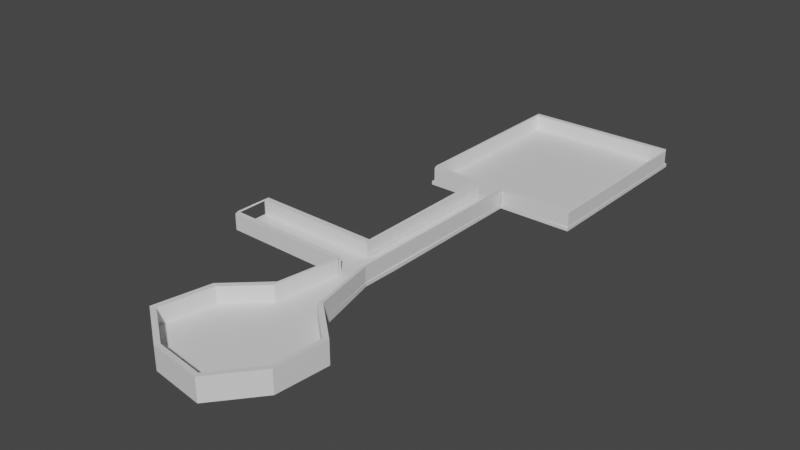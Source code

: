 # Source: OutsideMap.blend  (saved by Blender 3.2.14; exported with 4.5.12 LTS)
import bpy
from mathutils import Matrix  # noqa: F401  (used for matrix-valued properties, if any)

bpy.ops.wm.read_factory_settings(use_empty=True)
scene = bpy.context.scene
scene.name = 'Scene'

# ---- collections
col_collection = bpy.data.collections.new('Collection'); scene.collection.children.link(col_collection)

# ---- materials (node trees are filled in below, after node groups)
mat_material = bpy.data.materials.new('Material')
mat_material.alpha_threshold = 0.0
mat_material.use_transparent_shadow = False
mat_material.line_color = (0.0, 0.0, 0.0, 1.0)

# ---- material node trees
mat_material.use_nodes = True; mat_material.node_tree.nodes.clear()
_N = mat_material.node_tree.nodes; _L = mat_material.node_tree.links
n0 = _N.new('ShaderNodeOutputMaterial'); n0.name = 'Material Output'; n0.location = (300, 300)
n1 = _N.new('ShaderNodeBsdfPrincipled'); n1.name = 'Principled BSDF'; n1.location = (10, 300)
n1.distribution = 'GGX'
n1.subsurface_method = 'RANDOM_WALK_SKIN'
n1.inputs[2].default_value = 0.4
n1.inputs[3].default_value = 1.45
n1.inputs[27].default_value = (0.0, 0.0, 0.0, 1.0)
n1.inputs[28].default_value = 1.0
_L.new(n1.outputs[0], n0.inputs[0])
n0.is_active_output = True

# ---- world
world_world = bpy.data.worlds.new('World'); scene.world = world_world
world_world.use_nodes = True; world_world.node_tree.nodes.clear()
_N = world_world.node_tree.nodes; _L = world_world.node_tree.links
n0 = _N.new('ShaderNodeOutputWorld'); n0.name = 'World Output'; n0.location = (300, 300)
n1 = _N.new('ShaderNodeBackground'); n1.name = 'Background'; n1.location = (10, 300)
n1.inputs[0].default_value = (0.05088, 0.05088, 0.05088, 1.0)
_L.new(n1.outputs[0], n0.inputs[0])
n0.is_active_output = True
world_world.color = (0.05088, 0.05088, 0.05088)
world_world.use_sun_shadow = False
world_world.sun_shadow_jitter_overblur = 0.0

# ---- meshes
me_cube = bpy.data.meshes.new('Cube')
me_cube.from_pydata([(3.73, 10.82, -0.6689), (3.73, 10.82, -1.814), (9.692, -4.501, -0.6689), (9.692, -4.501, -1.814), (-11.59, 4.859, -0.6689), (-11.59, 4.859, -1.814), (-5.63, -10.46, -0.6689), (-5.63, -10.46, -1.814), (-13.56, -4.729, -1.814), (-5.102, 10.85, -1.814), (-5.102, 10.85, 2.371), (3.73, 10.82, 2.371), (-11.59, 4.859, 2.371), (-13.56, -4.729, 2.371), (3.692, -11.75, -0.6689), (10.6, 4.673, -0.6689), (3.692, -11.75, -1.814), (-13.56, -4.729, -0.6689), (-5.102, 10.85, -0.6689), (10.6, 4.673, -1.814), (9.692, -4.501, 2.371), (10.6, 4.673, 2.371), (-0.9499, 0.179, -1.814), (-5.63, -10.46, 2.371), (3.692, -11.75, 2.371), (-0.9499, 0.179, -0.6689), (-14.62, -5.124, -1.86), (-6.017, -11.34, -1.86), (-3.449, 23.76, -1.135), (-12.48, 5.27, -1.86), (1.822, 23.74, -0.8326), (1.822, 23.74, -1.135), (-6.017, -11.34, -1.311), (-6.017, -11.34, -0.6189), (10.59, -4.877, -1.311), (10.59, -4.877, -1.86), (-12.48, 5.27, -1.311), (4.088, -12.74, -0.6189), (11.58, 5.068, -0.6189), (10.59, -4.877, -0.6189), (4.088, -12.74, -1.86), (-14.62, -5.124, -0.6189), (-12.48, 5.27, -0.6189), (-3.449, 23.76, -0.4517), (1.822, 23.74, -0.4517), (11.58, 5.068, -1.86), (-5.445, 11.76, -1.311), (11.58, 5.068, -1.311), (-14.62, -5.124, -1.311), (4.088, -12.74, -1.311), (4.13, 11.73, 2.421), (-12.48, 5.27, 2.421), (-5.445, 11.76, 2.421), (11.58, 5.068, 2.421), (10.59, -4.877, 2.421), (-14.62, -5.124, 2.421), (4.088, -12.74, 2.421), (-6.017, -11.34, 2.421), (1.982, 30.89, -0.8326), (1.982, 30.89, -1.135), (-3.289, 30.91, -0.4517), (1.982, 30.89, -0.4517), (-3.289, 30.91, -1.135), (-3.282, 59.96, -0.8326), (2.071, 95.18, -0.8326), (2.071, 95.18, -1.135), (-3.2, 95.2, -0.4517), (2.071, 95.18, -0.4517), (-3.2, 95.2, -1.135), (-3.2, 95.2, -0.8326), (15.93, 59.89, -0.8326), (15.93, 59.89, -1.135), (15.93, 59.89, -0.4517), (16.01, 95.14, -0.8326), (16.01, 95.14, -1.135), (16.01, 95.14, -0.4517), (-13.68, 59.99, -0.4517), (-13.6, 95.24, -0.4517), (-13.68, 59.99, -0.8326), (-13.68, 59.99, -1.135), (-13.6, 95.24, -0.8326), (-13.6, 95.24, -1.135), (4.13, 11.73, -1.311), (4.13, 11.73, -1.86), (-5.445, 11.76, -0.6189), (4.13, 11.73, -0.6189), (-5.445, 11.76, -1.86), (-3.449, 23.76, -0.8326), (1.989, 59.94, -0.8326), (1.989, 59.94, -1.135), (-3.282, 59.96, -0.4517), (1.989, 59.94, -0.4517), (-3.282, 59.96, -1.135), (-3.289, 30.91, -0.8326), (-27.71, 24.3, -0.8326), (-27.55, 31.45, -0.8326), (-27.55, 31.45, -1.135), (-27.71, 24.3, -1.135), (-27.71, 24.3, -0.4517), (-27.55, 31.45, -0.4517), (-3.109, 22.83, -0.6689), (-3.452, 23.75, -0.6189), (-3.109, 22.83, 2.371), (-3.452, 23.75, 2.421), (1.382, 22.8, 2.371), (1.782, 23.72, 2.421), (1.382, 22.8, -0.6689), (1.782, 23.72, -0.6189), (1.569, 58.93, 2.371), (1.969, 59.84, 2.421), (1.569, 58.93, -0.6689), (1.969, 59.84, -0.6189), (-27.35, 23.46, -0.6689), (-27.69, 24.37, -0.6189), (-27.35, 23.46, 2.371), (-27.69, 24.37, 2.421), (-27.58, 30.49, -0.6689), (-27.53, 31.42, -0.6189), (-27.58, 30.49, 2.371), (-27.53, 31.42, 2.421), (-3.367, 30.02, -0.6689), (-3.71, 30.94, -0.6189), (-3.367, 30.02, 2.371), (-3.71, 30.94, 2.421), (-3.367, 59.96, -0.6689), (-3.71, 60.87, -0.6189), (-3.367, 59.96, 2.371), (-3.71, 60.87, 2.421), (-13.08, 59.96, -0.6689), (-13.43, 60.87, -0.6189), (-13.08, 59.96, 2.371), (-13.43, 60.87, 2.421), (-13.08, 94.19, -0.6689), (-13.43, 95.1, -0.6189), (-13.08, 94.19, 2.371), (-13.43, 95.1, 2.421), (15.96, 94.19, -0.6689), (15.62, 95.1, -0.6189), (15.96, 94.19, 2.371), (15.62, 95.1, 2.421), (15.87, 60.0, -0.6689), (15.53, 60.91, -0.6189), (15.87, 60.0, 2.371), (15.53, 60.91, 2.421), (2.037, 59.84, -0.6689), (1.693, 60.64, -0.6189), (2.037, 59.84, 2.371), (1.693, 60.64, 2.421), (-27.36, 23.46, 2.272), (-27.71, 24.37, 2.322), (-27.36, 30.49, 2.272), (-27.71, 31.4, 2.322)], [], [(25, 17, 6, 14), (7, 16, 40, 27), (5, 8, 26, 29), (22, 19, 3, 16), (38, 85, 50, 53), (19, 1, 83, 45), (4, 18, 10, 12), (18, 0, 85, 84), (15, 2, 20, 21), (9, 5, 29, 86), (3, 19, 45, 35), (16, 3, 35, 40), (8, 22, 16, 7), (5, 9, 22, 8), (9, 1, 19, 22), (8, 7, 27, 26), (37, 39, 54, 56), (84, 52, 103, 101), (6, 17, 13, 23), (14, 6, 23, 24), (1, 9, 86, 83), (15, 25, 14, 2), (0, 18, 25, 15), (18, 4, 17, 25), (49, 37, 33, 32), (48, 41, 42, 36), (47, 38, 39, 34), (30, 31, 59, 58), (87, 43, 98, 94), (29, 36, 46, 86), (36, 42, 84, 46), (45, 47, 34, 35), (83, 82, 47, 45), (82, 85, 38, 47), (26, 48, 36, 29), (27, 32, 48, 26), (32, 33, 41, 48), (40, 49, 32, 27), (35, 34, 49, 40), (34, 39, 37, 49), (11, 21, 53, 50), (20, 24, 56, 54), (13, 12, 51, 55), (12, 10, 52, 51), (21, 20, 54, 53), (23, 13, 55, 57), (24, 23, 57, 56), (17, 4, 12, 13), (11, 50, 105, 104), (33, 37, 56, 57), (41, 33, 57, 55), (2, 14, 24, 20), (39, 38, 53, 54), (84, 42, 51, 52), (0, 15, 21, 11), (42, 41, 55, 51), (89, 92, 68, 65), (69, 68, 81, 80), (31, 28, 62, 59), (60, 93, 95, 99), (44, 30, 58, 61), (43, 44, 61, 60), (69, 66, 67, 64), (68, 69, 64, 65), (88, 89, 71, 70), (63, 90, 76, 78), (64, 67, 75, 73), (90, 91, 67, 66), (70, 71, 74, 73), (72, 70, 73, 75), (91, 88, 70, 72), (67, 91, 72, 75), (65, 64, 73, 74), (89, 65, 74, 71), (78, 76, 77, 80), (79, 78, 80, 81), (90, 66, 77, 76), (68, 92, 79, 81), (66, 69, 80, 77), (92, 63, 78, 79), (31, 30, 82, 83), (44, 43, 84, 85), (28, 31, 83, 86), (30, 44, 85, 82), (87, 28, 86, 46), (43, 87, 46, 84), (58, 59, 89, 88), (60, 61, 91, 90), (59, 62, 92, 89), (61, 58, 88, 91), (62, 93, 63, 92), (93, 60, 90, 63), (97, 94, 95, 96), (94, 98, 99, 95), (62, 28, 97, 96), (93, 62, 96, 95), (43, 60, 99, 98), (28, 87, 94, 97), (100, 101, 113, 112), (18, 84, 101, 100), (52, 10, 102, 103), (10, 18, 100, 102), (106, 104, 108, 110), (85, 0, 106, 107), (0, 11, 104, 106), (50, 85, 107, 105), (111, 110, 108, 109), (107, 106, 110, 111), (105, 107, 111, 109), (104, 105, 109, 108), (103, 102, 114, 115), (102, 100, 112, 114), (101, 103, 115, 113), (119, 118, 122, 123), (114, 118, 150, 148), (121, 123, 127, 125), (118, 116, 120, 122), (117, 119, 123, 121), (116, 117, 121, 120), (125, 127, 131, 129), (120, 121, 125, 124), (123, 122, 126, 127), (122, 120, 124, 126), (131, 130, 134, 135), (124, 125, 129, 128), (127, 126, 130, 131), (126, 124, 128, 130), (133, 135, 139, 137), (130, 128, 132, 134), (129, 131, 135, 133), (128, 129, 133, 132), (139, 138, 142, 143), (132, 133, 137, 136), (135, 134, 138, 139), (134, 132, 136, 138), (142, 140, 144, 146), (138, 136, 140, 142), (137, 139, 143, 141), (136, 137, 141, 140), (144, 145, 147, 146), (141, 143, 147, 145), (140, 141, 145, 144), (143, 142, 146, 147), (117, 116, 118), (119, 117, 118), (113, 114, 112), (115, 114, 113), (149, 148, 150, 151), (118, 119, 151, 150), (115, 114, 148, 149), (119, 115, 149, 151), (115, 118, 114), (115, 119, 118)])
_uv = me_cube.uv_layers.new(name='UVMap')
_uv.uv.foreach_set('vector', [0.75, 0.625, 0.875, 0.625, 0.875, 0.75, 0.75, 0.75, 0.125, 0.75, 0.25, 0.75, 0.25, 0.75, 0.125, 0.75, 0.125, 0.5, 0.125, 0.625, 0.125, 0.625, 0.125, 0.5, 0.25, 0.625, 0.375, 0.625, 0.375, 0.75, 0.25, 0.75, 0.625, 0.625, 0.625, 0.5, 0.625, 0.5, 0.625, 0.625, 0.375, 0.625, 0.375, 0.5, 0.375, 0.5, 0.375, 0.625, 0.875, 0.5, 0.75, 0.5, 0.75, 0.5, 0.875, 0.5, 0.75, 0.5, 0.625, 0.5, 0.625, 0.5, 0.75, 0.5, 0.625, 0.625, 0.625, 0.75, 0.625, 0.75, 0.625, 0.625, 0.25, 0.5, 0.125, 0.5, 0.125, 0.5, 0.25, 0.5, 0.375, 0.75, 0.375, 0.625, 0.375, 0.625, 0.375, 0.75, 0.25, 0.75, 0.375, 0.75, 0.375, 0.75, 0.25, 0.75, 0.125, 0.625, 0.25, 0.625, 0.25, 0.75, 0.125, 0.75, 0.125, 0.5, 0.25, 0.5, 0.25, 0.625, 0.125, 0.625, 0.25, 0.5, 0.375, 0.5, 0.375, 0.625, 0.25, 0.625, 0.125, 0.625, 0.125, 0.75, 0.125, 0.75, 0.125, 0.625, 0.625, 0.875, 0.625, 0.75, 0.625, 0.75, 0.625, 0.875, 0.625, 0.375, 0.625, 0.375, 0.625, 0.375, 0.625, 0.375, 0.875, 0.75, 0.875, 0.625, 0.875, 0.625, 0.875, 0.75, 0.75, 0.75, 0.875, 0.75, 0.875, 0.75, 0.75, 0.75, 0.375, 0.5, 0.25, 0.5, 0.25, 0.5, 0.375, 0.5, 0.625, 0.625, 0.75, 0.625, 0.75, 0.75, 0.625, 0.75, 0.625, 0.5, 0.75, 0.5, 0.75, 0.625, 0.625, 0.625, 0.75, 0.5, 0.875, 0.5, 0.875, 0.625, 0.75, 0.625, 0.5, 0.875, 0.625, 0.875, 0.625, 1.0, 0.5, 1.0, 0.5, 0.125, 0.625, 0.125, 0.625, 0.25, 0.5, 0.25, 0.5, 0.625, 0.625, 0.625, 0.625, 0.75, 0.5, 0.75, 0.5, 0.5, 0.375, 0.5, 0.375, 0.5, 0.5, 0.5, 0.5, 0.375, 0.625, 0.375, 0.625, 0.375, 0.5, 0.375, 0.375, 0.25, 0.5, 0.25, 0.5, 0.375, 0.375, 0.375, 0.5, 0.25, 0.625, 0.25, 0.625, 0.375, 0.5, 0.375, 0.375, 0.625, 0.5, 0.625, 0.5, 0.75, 0.375, 0.75, 0.375, 0.5, 0.5, 0.5, 0.5, 0.625, 0.375, 0.625, 0.5, 0.5, 0.625, 0.5, 0.625, 0.625, 0.5, 0.625, 0.375, 0.125, 0.5, 0.125, 0.5, 0.25, 0.375, 0.25, 0.375, 0.0, 0.5, 0.0, 0.5, 0.125, 0.375, 0.125, 0.5, 0.0, 0.625, 0.0, 0.625, 0.125, 0.5, 0.125, 0.375, 0.875, 0.5, 0.875, 0.5, 1.0, 0.375, 1.0, 0.375, 0.75, 0.5, 0.75, 0.5, 0.875, 0.375, 0.875, 0.5, 0.75, 0.625, 0.75, 0.625, 0.875, 0.5, 0.875, 0.625, 0.5, 0.625, 0.625, 0.625, 0.625, 0.625, 0.5, 0.625, 0.75, 0.75, 0.75, 0.75, 0.75, 0.625, 0.75, 0.875, 0.625, 0.875, 0.5, 0.875, 0.5, 0.875, 0.625, 0.875, 0.5, 0.75, 0.5, 0.75, 0.5, 0.875, 0.5, 0.625, 0.625, 0.625, 0.75, 0.625, 0.75, 0.625, 0.625, 0.875, 0.75, 0.875, 0.625, 0.875, 0.625, 0.875, 0.75, 0.75, 0.75, 0.875, 0.75, 0.875, 0.75, 0.75, 0.75, 0.875, 0.625, 0.875, 0.5, 0.875, 0.5, 0.875, 0.625, 0.625, 0.5, 0.625, 0.5, 0.625, 0.5, 0.625, 0.5, 0.625, 1.0, 0.625, 0.875, 0.625, 0.875, 0.625, 1.0, 0.625, 0.125, 0.625, 0.0, 0.625, 0.0, 0.625, 0.125, 0.625, 0.75, 0.75, 0.75, 0.75, 0.75, 0.625, 0.75, 0.625, 0.75, 0.625, 0.625, 0.625, 0.625, 0.625, 0.75, 0.625, 0.375, 0.625, 0.25, 0.625, 0.25, 0.625, 0.375, 0.625, 0.5, 0.625, 0.625, 0.625, 0.625, 0.625, 0.5, 0.625, 0.25, 0.625, 0.125, 0.625, 0.125, 0.625, 0.25, 0.375, 0.5, 0.25, 0.5, 0.25, 0.5, 0.375, 0.5, 0.5, 0.375, 0.375, 0.375, 0.375, 0.375, 0.5, 0.375, 0.375, 0.5, 0.25, 0.5, 0.25, 0.5, 0.375, 0.5, 0.625, 0.375, 0.5, 0.375, 0.5, 0.375, 0.625, 0.375, 0.625, 0.5, 0.5, 0.5, 0.5, 0.5, 0.625, 0.5, 0.75, 0.5, 0.625, 0.5, 0.625, 0.5, 0.75, 0.5, 0.5, 0.375, 0.625, 0.375, 0.625, 0.5, 0.5, 0.5, 0.375, 0.375, 0.5, 0.375, 0.5, 0.5, 0.375, 0.5, 0.5, 0.5, 0.375, 0.5, 0.375, 0.5, 0.5, 0.5, 0.5, 0.375, 0.625, 0.375, 0.625, 0.375, 0.5, 0.375, 0.5, 0.5, 0.625, 0.5, 0.625, 0.5, 0.5, 0.5, 0.75, 0.5, 0.625, 0.5, 0.625, 0.5, 0.75, 0.5, 0.5, 0.5, 0.375, 0.5, 0.375, 0.5, 0.5, 0.5, 0.625, 0.5, 0.5, 0.5, 0.5, 0.5, 0.625, 0.5, 0.625, 0.5, 0.5, 0.5, 0.5, 0.5, 0.625, 0.5, 0.625, 0.5, 0.625, 0.5, 0.625, 0.5, 0.625, 0.5, 0.375, 0.5, 0.5, 0.5, 0.5, 0.5, 0.375, 0.5, 0.375, 0.5, 0.375, 0.5, 0.375, 0.5, 0.375, 0.5, 0.5, 0.375, 0.625, 0.375, 0.625, 0.375, 0.5, 0.375, 0.375, 0.375, 0.5, 0.375, 0.5, 0.375, 0.375, 0.375, 0.75, 0.5, 0.75, 0.5, 0.75, 0.5, 0.75, 0.5, 0.25, 0.5, 0.25, 0.5, 0.25, 0.5, 0.25, 0.5, 0.625, 0.375, 0.5, 0.375, 0.5, 0.375, 0.625, 0.375, 0.375, 0.375, 0.5, 0.375, 0.5, 0.375, 0.375, 0.375, 0.375, 0.5, 0.5, 0.5, 0.5, 0.5, 0.375, 0.5, 0.625, 0.5, 0.75, 0.5, 0.75, 0.5, 0.625, 0.5, 0.25, 0.5, 0.375, 0.5, 0.375, 0.5, 0.25, 0.5, 0.5, 0.5, 0.625, 0.5, 0.625, 0.5, 0.5, 0.5, 0.5, 0.375, 0.375, 0.375, 0.375, 0.375, 0.5, 0.375, 0.625, 0.375, 0.5, 0.375, 0.5, 0.375, 0.625, 0.375, 0.5, 0.5, 0.375, 0.5, 0.375, 0.5, 0.5, 0.5, 0.75, 0.5, 0.625, 0.5, 0.625, 0.5, 0.75, 0.5, 0.375, 0.5, 0.25, 0.5, 0.25, 0.5, 0.375, 0.5, 0.625, 0.5, 0.5, 0.5, 0.5, 0.5, 0.625, 0.5, 0.375, 0.375, 0.5, 0.375, 0.5, 0.375, 0.375, 0.375, 0.5, 0.375, 0.625, 0.375, 0.625, 0.375, 0.5, 0.375, 0.375, 0.375, 0.5, 0.375, 0.5, 0.375, 0.375, 0.375, 0.5, 0.375, 0.625, 0.375, 0.625, 0.375, 0.5, 0.375, 0.25, 0.5, 0.25, 0.5, 0.25, 0.5, 0.25, 0.5, 0.5, 0.375, 0.375, 0.375, 0.375, 0.375, 0.5, 0.375, 0.75, 0.5, 0.75, 0.5, 0.75, 0.5, 0.75, 0.5, 0.375, 0.375, 0.5, 0.375, 0.5, 0.375, 0.375, 0.375, 0.75, 0.5, 0.75, 0.5, 0.75, 0.5, 0.75, 0.5, 0.75, 0.5, 0.75, 0.5, 0.75, 0.5, 0.75, 0.5, 0.75, 0.5, 0.75, 0.5, 0.75, 0.5, 0.75, 0.5, 0.75, 0.5, 0.75, 0.5, 0.75, 0.5, 0.75, 0.5, 0.625, 0.5, 0.625, 0.5, 0.625, 0.5, 0.625, 0.5, 0.625, 0.5, 0.625, 0.5, 0.625, 0.5, 0.625, 0.5, 0.625, 0.5, 0.625, 0.5, 0.625, 0.5, 0.625, 0.5, 0.625, 0.5, 0.625, 0.5, 0.625, 0.5, 0.625, 0.5, 0.625, 0.5, 0.625, 0.5, 0.625, 0.5, 0.625, 0.5, 0.625, 0.5, 0.625, 0.5, 0.625, 0.5, 0.625, 0.5, 0.625, 0.5, 0.625, 0.5, 0.625, 0.5, 0.625, 0.5, 0.625, 0.5, 0.625, 0.5, 0.625, 0.5, 0.625, 0.5, 0.75, 0.5, 0.75, 0.5, 0.75, 0.5, 0.75, 0.5, 0.75, 0.5, 0.75, 0.5, 0.75, 0.5, 0.75, 0.5, 0.625, 0.375, 0.625, 0.375, 0.625, 0.375, 0.625, 0.375, 0.75, 0.5, 0.75, 0.5, 0.75, 0.5, 0.75, 0.5, 0.0, 0.0, 0.0, 0.0, 0.0, 0.0, 0.0, 0.0, 0.625, 0.375, 0.625, 0.375, 0.625, 0.375, 0.625, 0.375, 0.75, 0.5, 0.75, 0.5, 0.75, 0.5, 0.75, 0.5, 0.625, 0.375, 0.625, 0.375, 0.625, 0.375, 0.625, 0.375, 0.75, 0.5, 0.75, 0.5, 0.75, 0.5, 0.75, 0.5, 0.625, 0.375, 0.625, 0.375, 0.625, 0.375, 0.625, 0.375, 0.75, 0.5, 0.75, 0.5, 0.75, 0.5, 0.75, 0.5, 0.75, 0.5, 0.75, 0.5, 0.75, 0.5, 0.75, 0.5, 0.75, 0.5, 0.75, 0.5, 0.75, 0.5, 0.75, 0.5, 0.75, 0.5, 0.75, 0.5, 0.75, 0.5, 0.75, 0.5, 0.75, 0.5, 0.75, 0.5, 0.75, 0.5, 0.75, 0.5, 0.75, 0.5, 0.75, 0.5, 0.75, 0.5, 0.75, 0.5, 0.75, 0.5, 0.75, 0.5, 0.75, 0.5, 0.75, 0.5, 0.625, 0.375, 0.625, 0.375, 0.625, 0.375, 0.625, 0.375, 0.75, 0.5, 0.75, 0.5, 0.75, 0.5, 0.75, 0.5, 0.625, 0.375, 0.625, 0.375, 0.625, 0.375, 0.625, 0.375, 0.75, 0.5, 0.75, 0.5, 0.75, 0.5, 0.75, 0.5, 0.75, 0.5, 0.75, 0.5, 0.75, 0.5, 0.75, 0.5, 0.75, 0.5, 0.75, 0.5, 0.75, 0.5, 0.75, 0.5, 0.75, 0.5, 0.75, 0.5, 0.75, 0.5, 0.75, 0.5, 0.75, 0.5, 0.75, 0.5, 0.75, 0.5, 0.75, 0.5, 0.75, 0.5, 0.75, 0.5, 0.75, 0.5, 0.75, 0.5, 0.75, 0.5, 0.75, 0.5, 0.75, 0.5, 0.75, 0.5, 0.625, 0.375, 0.625, 0.375, 0.625, 0.375, 0.625, 0.375, 0.75, 0.5, 0.75, 0.5, 0.75, 0.5, 0.75, 0.5, 0.75, 0.5, 0.75, 0.5, 0.75, 0.5, 0.75, 0.5, 0.625, 0.375, 0.625, 0.375, 0.625, 0.375, 0.625, 0.375, 0.75, 0.5, 0.75, 0.5, 0.75, 0.5, 0.75, 0.5, 0.75, 0.5, 0.75, 0.5, 0.75, 0.5, 0.75, 0.5, 0.0, 0.0, 0.0, 0.0, 0.0, 0.0, 0.0, 0.0, 0.0, 0.0, 0.0, 0.0, 0.0, 0.0, 0.0, 0.0, 0.0, 0.0, 0.0, 0.0, 0.0, 0.0, 0.0, 0.0, 0.75, 0.5, 0.75, 0.5, 0.75, 0.5, 0.75, 0.5, 0.75, 0.5, 0.75, 0.5, 0.75, 0.5, 0.75, 0.5, 0.75, 0.5, 0.75, 0.5, 0.75, 0.5, 0.75, 0.5, 0.0, 0.0, 0.0, 0.0, 0.0, 0.0, 0.0, 0.0, 0.0, 0.0, 0.0, 0.0, 0.0, 0.0, 0.0, 0.0, 0.0, 0.0, 0.0, 0.0])
me_cube.materials.append(mat_material)
me_cube.use_mirror_vertex_groups = False
me_cube.update()

# ---- objects
ob_cube = bpy.data.objects.new('Cube', me_cube)

# ---- transforms, parenting, visibility, modifiers, constraints
ob_cube.location = (0.0, 0.0, 0.0)
ob_cube.lock_rotations_4d = False
ob_cube.empty_display_type = 'ARROWS'
ob_cube.lineart.crease_threshold = 0.0

# ---- collection membership
col_collection.objects.link(ob_cube)

# ---- scene / render settings (as saved in the file)
scene.frame_start = 1; scene.frame_end = 250; scene.frame_set(250)
scene.render.engine = 'BLENDER_EEVEE_NEXT'
scene.cycles.sampling_pattern = 'TABULATED_SOBOL'
scene.cycles.use_light_tree = False
scene.view_settings.view_transform = 'Filmic'
bpy.context.view_layer.update()

# ---- added for rendering (the .blend has no active camera and no usable light): camera, sun
cam_auto = bpy.data.cameras.new('AutoCamera')
cam_auto.lens = 50.0
cam_auto.sensor_width = 36.0
cam_auto.clip_end = 1892.73
ob_auto_camera = bpy.data.objects.new('AutoCamera', cam_auto)
scene.collection.objects.link(ob_auto_camera)
ob_auto_camera.location = (102.0, -88.1683, 86.5591)
ob_auto_camera.rotation_euler = (1.09748, -7.21219e-08, 0.694738)
scene.camera = ob_auto_camera
light_auto_sun = bpy.data.lights.new('AutoSun', 'SUN')
light_auto_sun.energy = 3.0
light_auto_sun.angle = 0.0523599
ob_auto_sun = bpy.data.objects.new('AutoSun', light_auto_sun)
scene.collection.objects.link(ob_auto_sun)
ob_auto_sun.rotation_euler = (0.872665, 0.174533, 0.523599)
bpy.context.view_layer.update()
